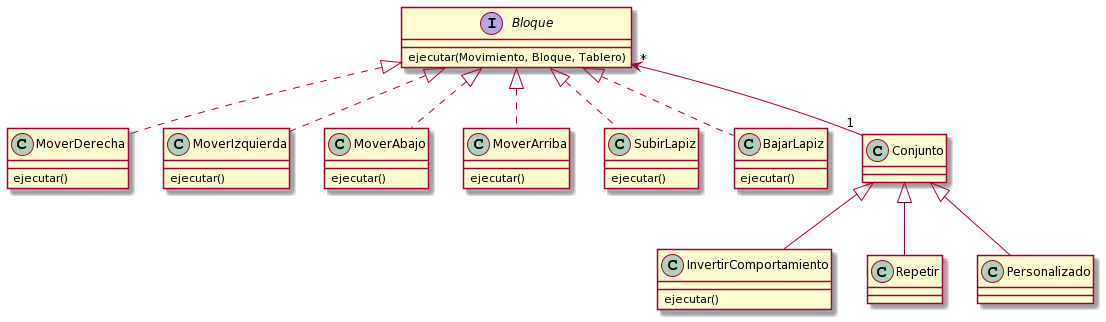

The diagram above was rendered by PlantUML. Its source (embedded in the PNG):
@startuml
Interface Bloque
Bloque : ejecutar(Movimiento, Bloque, Tablero)

MoverDerecha ..up|> Bloque
MoverDerecha : ejecutar()

MoverIzquierda ..up|> Bloque
MoverIzquierda : ejecutar()

MoverAbajo ..up|> Bloque
MoverAbajo : ejecutar()

MoverArriba ..up|> Bloque
MoverArriba : ejecutar()

SubirLapiz ..up|> Bloque
SubirLapiz : ejecutar()

BajarLapiz ..up|> Bloque
BajarLapiz : ejecutar()

Bloque "*"<--"1" Conjunto

InvertirComportamiento : ejecutar()

Conjunto <|-- InvertirComportamiento
Conjunto <|-- Repetir
Conjunto <|-- Personalizado
@enduml